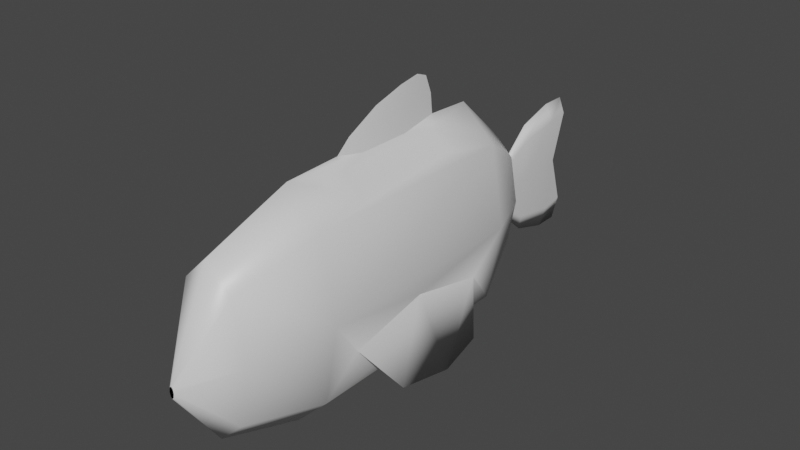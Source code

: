# Source: Fish.blend  (saved by Blender 2.93.21; exported with 4.5.12 LTS)
import bpy
from mathutils import Matrix  # noqa: F401  (used for matrix-valued properties, if any)

bpy.ops.wm.read_factory_settings(use_empty=True)
scene = bpy.context.scene
scene.name = 'Scene'

# ---- collections
col_collection = bpy.data.collections.new('Collection'); scene.collection.children.link(col_collection)

# ---- materials (node trees are filled in below, after node groups)
mat_material = bpy.data.materials.new('Material')
mat_material.alpha_threshold = 0.0
mat_material.use_transparent_shadow = False
mat_material.line_color = (0.0, 0.0, 0.0, 1.0)

# ---- material node trees
mat_material.use_nodes = True; mat_material.node_tree.nodes.clear()
_N = mat_material.node_tree.nodes; _L = mat_material.node_tree.links
n0 = _N.new('ShaderNodeOutputMaterial'); n0.name = 'Material Output'; n0.location = (300, 300)
n1 = _N.new('ShaderNodeBsdfPrincipled'); n1.name = 'Principled BSDF'; n1.location = (10, 300)
n1.distribution = 'GGX'
n1.subsurface_method = 'BURLEY'
n1.inputs[2].default_value = 0.4
n1.inputs[3].default_value = 1.45
n1.inputs[27].default_value = (0.0, 0.0, 0.0, 1.0)
n1.inputs[28].default_value = 1.0
_L.new(n1.outputs[0], n0.inputs[0])
n0.is_active_output = True

# ---- world
world_world = bpy.data.worlds.new('World'); scene.world = world_world
world_world.use_nodes = True; world_world.node_tree.nodes.clear()
_N = world_world.node_tree.nodes; _L = world_world.node_tree.links
n0 = _N.new('ShaderNodeOutputWorld'); n0.name = 'World Output'; n0.location = (300, 300)
n1 = _N.new('ShaderNodeBackground'); n1.name = 'Background'; n1.location = (10, 300)
n1.inputs[0].default_value = (0.05088, 0.05088, 0.05088, 1.0)
_L.new(n1.outputs[0], n0.inputs[0])
n0.is_active_output = True
world_world.color = (0.05088, 0.05088, 0.05088)
world_world.use_sun_shadow = False
world_world.sun_shadow_jitter_overblur = 0.0

# ---- meshes
me_cube = bpy.data.meshes.new('Cube')
me_cube.from_pydata([(0.3014, 1.0, 0.7071), (0.3014, -1.0, 0.7071), (0.4262, 1.0, 0.0), (0.4262, -1.0, -1.192e-07), (0.3014, 1.0, -0.7071), (0.3014, -1.0, -0.7071), (0.1685, 1.481, 0.3952), (0.2382, 1.481, 6.431e-08), (0.1685, 1.481, -0.3952), (0.02092, 1.686, 0.2201), (0.02958, 1.686, 6.321e-08), (0.02092, 1.686, -0.2201), (-0.02092, 1.686, -0.2201), (-0.02958, 1.686, 6.321e-08), (-0.02092, 1.686, 0.2201), (-0.04257, 1.918, -0.3468), (-0.03765, 1.918, 0.01564), (-0.04257, 1.918, 0.3781), (-0.0403, 2.34, -0.4161), (-0.03443, 2.204, 0.01564), (-0.0403, 2.34, 0.4474), (0.2189, -1.758, 0.5135), (0.3095, -1.758, -1.113e-07), (0.2189, -1.758, -0.5135), (0.01495, -2.138, -0.1559), (-0.01495, -2.138, -0.08575), (-0.02115, -2.138, -0.1208), (-0.01495, -2.138, -0.1559), (0.02115, -2.138, -0.1208), (0.01495, -2.138, -0.08575), (0.3614, -0.7153, -0.3672), (0.3614, 0.7153, -0.3672), (0.3614, 0.7153, -0.3672), (0.3614, -0.7153, -0.3672), (0.3712, -5.745e-08, -0.2034), (0.3516, 6.252e-09, -0.5448), (0.5915, 0.07989, -0.8455), (0.5751, 0.4466, -0.744), (0.5751, -0.4466, -0.744), (0.07347, 0.5125, 0.9286), (0.2279, 0.5125, 0.7785), (0.2279, -0.5125, 0.7785), (0.07347, -0.5125, 0.9286), (0.03697, 0.2213, 0.9814), (0.03697, -0.262, 0.9814), (0.01907, 0.3071, 1.195), (0.01907, -0.1972, 1.127), (0.0, 1.0, 1.0), (0.0, -1.0, 1.0), (-0.3014, 1.0, 0.7071), (-0.3014, -1.0, 0.7071), (-0.4262, 1.0, 0.0), (-0.4262, -1.0, -1.192e-07), (-0.3014, 1.0, -0.7071), (-0.3014, -1.0, -0.7071), (0.0, 1.0, -1.0), (0.0, -1.0, -1.0), (0.0, 1.481, 0.559), (-0.1685, 1.481, 0.3952), (-0.2382, 1.481, 6.431e-08), (-0.1685, 1.481, -0.3952), (0.0, 1.481, -0.559), (0.0, 1.686, 0.3113), (-0.02092, 1.686, 0.2201), (-0.02092, 1.686, -0.2201), (0.0, 1.686, -0.3113), (0.02092, 1.686, -0.2201), (0.02092, 1.686, 0.2201), (0.0, 1.913, 0.5126), (0.0, 1.913, -0.5126), (0.03329, 1.89, -0.3689), (0.02837, 1.89, -0.0064), (0.03329, 1.89, 0.3561), (0.0, 2.247, 0.6106), (0.0, 2.247, -0.6106), (0.03102, 2.311, -0.4381), (0.02516, 2.176, -0.0064), (0.03102, 2.311, 0.4253), (0.0, 2.476, 0.6106), (0.01074, 2.546, 0.441), (0.01074, 2.41, 0.009235), (0.01074, 2.546, -0.4225), (0.0, 2.476, -0.6106), (-0.2189, -1.758, 0.5135), (0.0, -1.758, 0.7262), (-0.3095, -1.758, -1.113e-07), (-0.2189, -1.758, -0.5135), (0.0, -1.758, -0.7262), (0.0, -2.138, -0.1705), (-0.01495, -2.138, -0.1559), (0.01495, -2.138, -0.08575), (0.02115, -2.138, -0.1208), (0.0, -2.138, -0.07121), (0.01495, -2.138, -0.1559), (-0.02115, -2.138, -0.1208), (-0.01495, -2.138, -0.08575), (-0.3614, -0.7153, -0.3672), (-0.3614, 0.7153, -0.3672), (-0.3614, 0.7153, -0.3672), (-0.3614, -0.7153, -0.3672), (-0.3712, -5.745e-08, -0.2034), (-0.3516, 6.252e-09, -0.5448), (-0.5915, 0.07989, -0.8455), (-0.5751, 0.4466, -0.744), (-0.5751, -0.4466, -0.744), (-0.07347, 0.5125, 0.9286), (-0.2279, 0.5125, 0.7785), (-0.2279, -0.5125, 0.7785), (-0.07347, -0.5125, 0.9286), (0.0, 0.5927, 1.018), (0.0, -0.4919, 1.018), (-0.03697, 0.2213, 0.9814), (-0.03697, -0.262, 0.9814), (0.0, 0.574, 1.195), (0.0, -0.3654, 1.127), (-0.01907, 0.3071, 1.195), (-0.01907, -0.1972, 1.195), (0.0, 0.5127, 1.353), (0.0, -0.06719, 1.28), (0.0, 0.408, 1.392), (0.0, 0.2195, 1.361)], [], [(1, 0, 40, 41), (0, 1, 3, 2), (4, 5, 56, 55), (3, 5, 33, 30), (5, 3, 22, 23), (0, 2, 7, 6), (47, 0, 6, 57), (2, 4, 8, 7), (4, 55, 61, 8), (7, 8, 11, 10), (57, 6, 9, 62), (8, 61, 65, 11), (6, 7, 10, 9), (17, 68, 73, 20), (13, 14, 17, 16), (65, 12, 15, 69), (14, 62, 68, 17), (12, 13, 16, 15), (15, 16, 19, 18), (16, 17, 20, 19), (69, 15, 18, 74), (20, 73, 78, 79), (18, 19, 80, 81), (19, 20, 79, 80), (74, 18, 81, 82), (56, 5, 23, 87), (3, 1, 21, 22), (1, 48, 84, 21), (29, 92, 25, 26, 27, 88, 24, 28), (87, 23, 24, 88), (21, 84, 92, 29), (22, 21, 29, 28), (23, 22, 28, 24), (31, 34, 36, 37), (2, 3, 30, 34, 31), (5, 4, 32, 35, 33), (4, 2, 31, 32), (30, 33, 38), (34, 30, 38, 36), (35, 32, 37, 36), (32, 31, 37), (33, 35, 36, 38), (39, 42, 41, 40), (48, 1, 41, 42), (39, 47, 109, 43), (0, 47, 39, 40), (110, 44, 46, 114), (48, 42, 44, 110), (42, 39, 43, 44), (45, 113, 117, 119), (46, 118, 114), (43, 109, 113, 45), (44, 43, 45, 46), (46, 45, 119, 120), (50, 107, 106, 49), (49, 51, 52, 50), (53, 55, 56, 54), (52, 96, 99, 54), (54, 86, 85, 52), (49, 58, 59, 51), (47, 57, 58, 49), (51, 59, 60, 53), (53, 60, 61, 55), (59, 13, 64, 60), (57, 62, 63, 58), (60, 64, 65, 61), (58, 63, 13, 59), (72, 77, 73, 68), (10, 71, 72, 67), (65, 69, 70, 66), (67, 72, 68, 62), (66, 70, 71, 10), (70, 75, 76, 71), (71, 76, 77, 72), (69, 74, 75, 70), (77, 79, 78, 73), (75, 81, 80, 76), (76, 80, 79, 77), (74, 82, 81, 75), (56, 87, 86, 54), (52, 85, 83, 50), (50, 83, 84, 48), (95, 94, 89, 88, 93, 91, 90, 92), (87, 88, 89, 86), (83, 95, 92, 84), (85, 94, 95, 83), (86, 89, 94, 85), (97, 103, 102, 100), (51, 97, 100, 96, 52), (54, 99, 101, 98, 53), (53, 98, 97, 51), (96, 104, 99), (100, 102, 104, 96), (101, 102, 103, 98), (98, 103, 97), (99, 104, 102, 101), (105, 106, 107, 108), (48, 108, 107, 50), (105, 111, 109, 47), (49, 106, 105, 47), (110, 114, 116, 112), (48, 110, 112, 108), (108, 112, 111, 105), (115, 119, 117, 113), (118, 116, 114), (111, 115, 113, 109), (112, 116, 115, 111), (116, 120, 119, 115), (46, 120, 118), (118, 120, 116)])
me_cube.polygons.foreach_set('use_smooth', [True] * 110)
_k = set([(10, 66), (10, 67), (12, 13), (12, 65), (13, 14), (14, 62), (30, 34), (31, 34), (32, 35), (33, 35), (43, 44), (43, 109), (44, 110), (62, 67), (65, 66), (78, 79), (79, 80), (80, 81), (81, 82), (109, 111), (109, 113), (110, 112), (110, 114), (111, 112), (113, 117), (114, 118), (117, 119), (118, 120), (119, 120)])
me_cube.attributes.new('sharp_edge', 'BOOLEAN', 'EDGE').data.foreach_set('value', [ (min(e.vertices), max(e.vertices)) in _k for e in me_cube.edges])
_uv = me_cube.uv_layers.new(name='UVMap')
_uv.uv.foreach_set('vector', [0.875, 1.0, 0.875, 0.5, 0.883, 0.5319, 0.883, 0.9681, 0.875, 0.5, 0.875, 1.0, 0.75, 1.0, 0.75, 0.5, 0.625, 0.5, 0.625, 1.0, 0.5, 1.0, 0.5, 0.5, 0.75, 1.0, 0.625, 1.0, 0.625, 1.0, 0.75, 1.0, 0.625, 1.0, 0.75, 1.0, 0.75, 1.0, 0.625, 1.0, 0.875, 0.5, 0.75, 0.5, 0.75, 0.5, 0.875, 0.5, 1.0, 0.5, 0.875, 0.5, 0.875, 0.5, 1.0, 0.5, 0.75, 0.5, 0.625, 0.5, 0.625, 0.5, 0.75, 0.5, 0.625, 0.5, 0.5, 0.5, 0.5, 0.5, 0.625, 0.5, 0.75, 0.5, 0.625, 0.5, 0.625, 0.5, 0.75, 0.5, 1.0, 0.5, 0.875, 0.5, 0.875, 0.5, 1.0, 0.5, 0.625, 0.5, 0.5, 0.5, 0.5, 0.5, 0.625, 0.5, 0.875, 0.5, 0.75, 0.5, 0.75, 0.5, 0.875, 0.5, 0.125, 0.5, 0.0, 0.5, 0.0, 0.5, 0.125, 0.5, 0.25, 0.5, 0.125, 0.5, 0.125, 0.5, 0.25, 0.5, 0.5, 0.5, 0.375, 0.5, 0.375, 0.5, 0.5, 0.5, 0.125, 0.5, 0.0, 0.5, 0.0, 0.5, 0.125, 0.5, 0.375, 0.5, 0.25, 0.5, 0.25, 0.5, 0.375, 0.5, 0.375, 0.5, 0.25, 0.5, 0.25, 0.5, 0.375, 0.5, 0.25, 0.5, 0.125, 0.5, 0.125, 0.5, 0.25, 0.5, 0.5, 0.5, 0.375, 0.5, 0.375, 0.5, 0.5, 0.5, 0.125, 0.5, 0.0, 0.5, 0.0, 0.5, 0.125, 0.5, 0.375, 0.5, 0.25, 0.5, 0.25, 0.5, 0.375, 0.5, 0.25, 0.5, 0.125, 0.5, 0.125, 0.5, 0.25, 0.5, 0.5, 0.5, 0.375, 0.5, 0.375, 0.5, 0.5, 0.5, 0.5, 1.0, 0.625, 1.0, 0.625, 1.0, 0.5, 1.0, 0.75, 1.0, 0.875, 1.0, 0.875, 1.0, 0.75, 1.0, 0.875, 1.0, 1.0, 1.0, 1.0, 1.0, 0.875, 1.0, 0.4197, 0.4197, 0.25, 0.49, 0.08029, 0.4197, 0.01, 0.25, 0.08029, 0.08029, 0.25, 0.01, 0.4197, 0.08029, 0.49, 0.25, 0.5, 1.0, 0.625, 1.0, 0.625, 1.0, 0.5, 1.0, 0.875, 1.0, 1.0, 1.0, 1.0, 1.0, 0.875, 1.0, 0.75, 1.0, 0.875, 1.0, 0.875, 1.0, 0.75, 1.0, 0.625, 1.0, 0.75, 1.0, 0.75, 1.0, 0.625, 1.0, 0.75, 0.5, 0.75, 0.75, 0.75, 0.75, 0.75, 0.5, 0.75, 0.5, 0.75, 1.0, 0.75, 1.0, 0.75, 0.75, 0.75, 0.5, 0.625, 1.0, 0.625, 0.5, 0.625, 0.5, 0.625, 0.75, 0.625, 1.0, 0.625, 0.5, 0.75, 0.5, 0.75, 0.5, 0.625, 0.5, 0.75, 1.0, 0.625, 1.0, 0.75, 1.0, 0.75, 0.75, 0.75, 1.0, 0.75, 1.0, 0.75, 0.75, 0.625, 0.75, 0.625, 0.5, 0.625, 0.5, 0.625, 0.75, 0.625, 0.5, 0.75, 0.5, 0.625, 0.5, 0.625, 1.0, 0.625, 0.75, 0.625, 0.75, 0.625, 1.0, 0.992, 0.5319, 0.992, 0.9681, 0.883, 0.9681, 0.883, 0.5319, 1.0, 1.0, 0.875, 1.0, 0.883, 0.9681, 0.992, 0.9681, 0.992, 0.5319, 1.0, 0.5, 1.0, 0.5, 0.992, 0.5319, 0.875, 0.5, 1.0, 0.5, 0.992, 0.5319, 0.883, 0.5319, 1.0, 1.0, 0.992, 0.9681, 0.992, 0.9681, 1.0, 1.0, 1.0, 1.0, 0.992, 0.9681, 0.992, 0.9681, 1.0, 1.0, 0.992, 0.9681, 0.992, 0.5319, 0.992, 0.5319, 0.992, 0.9681, 0.992, 0.5319, 1.0, 0.5, 1.0, 0.5, 0.992, 0.5319, 0.992, 0.9681, 1.0, 1.0, 1.0, 1.0, 0.992, 0.5319, 1.0, 0.5, 1.0, 0.5, 0.992, 0.5319, 0.992, 0.9681, 0.992, 0.5319, 0.992, 0.5319, 0.992, 0.9681, 0.992, 0.9681, 0.992, 0.5319, 0.992, 0.5319, 0.992, 0.9681, 0.875, 1.0, 0.883, 0.9681, 0.883, 0.5319, 0.875, 0.5, 0.875, 0.5, 0.75, 0.5, 0.75, 1.0, 0.875, 1.0, 0.625, 0.5, 0.5, 0.5, 0.5, 1.0, 0.625, 1.0, 0.75, 1.0, 0.75, 1.0, 0.625, 1.0, 0.625, 1.0, 0.625, 1.0, 0.625, 1.0, 0.75, 1.0, 0.75, 1.0, 0.875, 0.5, 0.875, 0.5, 0.75, 0.5, 0.75, 0.5, 1.0, 0.5, 1.0, 0.5, 0.875, 0.5, 0.875, 0.5, 0.75, 0.5, 0.75, 0.5, 0.625, 0.5, 0.625, 0.5, 0.625, 0.5, 0.625, 0.5, 0.5, 0.5, 0.5, 0.5, 0.75, 0.5, 0.75, 0.5, 0.625, 0.5, 0.625, 0.5, 1.0, 0.5, 1.0, 0.5, 0.875, 0.5, 0.875, 0.5, 0.625, 0.5, 0.625, 0.5, 0.5, 0.5, 0.5, 0.5, 0.875, 0.5, 0.875, 0.5, 0.75, 0.5, 0.75, 0.5, 0.125, 0.5, 0.125, 0.5, 0.0, 0.5, 0.0, 0.5, 0.25, 0.5, 0.25, 0.5, 0.125, 0.5, 0.125, 0.5, 0.5, 0.5, 0.5, 0.5, 0.375, 0.5, 0.375, 0.5, 0.125, 0.5, 0.125, 0.5, 0.0, 0.5, 0.0, 0.5, 0.375, 0.5, 0.375, 0.5, 0.25, 0.5, 0.25, 0.5, 0.375, 0.5, 0.375, 0.5, 0.25, 0.5, 0.25, 0.5, 0.25, 0.5, 0.25, 0.5, 0.125, 0.5, 0.125, 0.5, 0.5, 0.5, 0.5, 0.5, 0.375, 0.5, 0.375, 0.5, 0.125, 0.5, 0.125, 0.5, 0.0, 0.5, 0.0, 0.5, 0.375, 0.5, 0.375, 0.5, 0.25, 0.5, 0.25, 0.5, 0.25, 0.5, 0.25, 0.5, 0.125, 0.5, 0.125, 0.5, 0.5, 0.5, 0.5, 0.5, 0.375, 0.5, 0.375, 0.5, 0.5, 1.0, 0.5, 1.0, 0.625, 1.0, 0.625, 1.0, 0.75, 1.0, 0.75, 1.0, 0.875, 1.0, 0.875, 1.0, 0.875, 1.0, 0.875, 1.0, 1.0, 1.0, 1.0, 1.0, 0.4197, 0.4197, 0.49, 0.25, 0.4197, 0.08029, 0.25, 0.01, 0.08029, 0.08029, 0.01, 0.25, 0.08029, 0.4197, 0.25, 0.49, 0.5, 1.0, 0.5, 1.0, 0.625, 1.0, 0.625, 1.0, 0.875, 1.0, 0.875, 1.0, 1.0, 1.0, 1.0, 1.0, 0.75, 1.0, 0.75, 1.0, 0.875, 1.0, 0.875, 1.0, 0.625, 1.0, 0.625, 1.0, 0.75, 1.0, 0.75, 1.0, 0.75, 0.5, 0.75, 0.5, 0.75, 0.75, 0.75, 0.75, 0.75, 0.5, 0.75, 0.5, 0.75, 0.75, 0.75, 1.0, 0.75, 1.0, 0.625, 1.0, 0.625, 1.0, 0.625, 0.75, 0.625, 0.5, 0.625, 0.5, 0.625, 0.5, 0.625, 0.5, 0.75, 0.5, 0.75, 0.5, 0.75, 1.0, 0.75, 1.0, 0.625, 1.0, 0.75, 0.75, 0.75, 0.75, 0.75, 1.0, 0.75, 1.0, 0.625, 0.75, 0.625, 0.75, 0.625, 0.5, 0.625, 0.5, 0.625, 0.5, 0.625, 0.5, 0.75, 0.5, 0.625, 1.0, 0.625, 1.0, 0.625, 0.75, 0.625, 0.75, 0.992, 0.5319, 0.883, 0.5319, 0.883, 0.9681, 0.992, 0.9681, 1.0, 1.0, 0.992, 0.9681, 0.883, 0.9681, 0.875, 1.0, 0.992, 0.5319, 0.992, 0.5319, 1.0, 0.5, 1.0, 0.5, 0.875, 0.5, 0.883, 0.5319, 0.992, 0.5319, 1.0, 0.5, 1.0, 1.0, 1.0, 1.0, 0.992, 0.9681, 0.992, 0.9681, 1.0, 1.0, 1.0, 1.0, 0.992, 0.9681, 0.992, 0.9681, 0.992, 0.9681, 0.992, 0.9681, 0.992, 0.5319, 0.992, 0.5319, 0.992, 0.5319, 0.992, 0.5319, 1.0, 0.5, 1.0, 0.5, 1.0, 1.0, 0.992, 0.9681, 1.0, 1.0, 0.992, 0.5319, 0.992, 0.5319, 1.0, 0.5, 1.0, 0.5, 0.992, 0.9681, 0.992, 0.9681, 0.992, 0.5319, 0.992, 0.5319, 0.992, 0.9681, 0.992, 0.9681, 0.992, 0.5319, 0.992, 0.5319, 0.992, 0.9681, 0.992, 0.9681, 1.0, 1.0, 1.0, 1.0, 0.992, 0.9681, 0.992, 0.9681])
me_cube.materials.append(mat_material)
me_cube.use_remesh_preserve_volume = False
me_cube.use_remesh_preserve_attributes = False
me_cube.use_mirror_vertex_groups = False
me_cube.update()
arm_armature = bpy.data.armatures.new('Armature')  # bones are not reproduced

# ---- objects
ob_cube = bpy.data.objects.new('Cube', me_cube)
ob_armature = bpy.data.objects.new('Armature', arm_armature)

# ---- transforms, parenting, visibility, modifiers, constraints
ob_cube.parent = ob_armature
ob_cube.location = (0.0, 0.0, 0.0)
ob_cube.lock_rotations_4d = False
ob_cube.empty_display_type = 'ARROWS'
ob_cube.lineart.crease_threshold = 0.0
_vg = ob_cube.vertex_groups.new(name='Bone')
for _i, _w in zip([0, 1, 2, 3, 4, 5, 23, 30, 31, 32, 33, 34, 35, 36, 37, 38, 39, 40, 41, 42, 43, 44, 45, 46, 47, 48, 49, 50, 51, 52, 53, 54, 55, 56, 61, 84, 86, 87, 96, 97, 98, 99, 100, 101, 102, 103, 104, 105, 106, 107, 108, 109, 110, 111, 112, 113, 114, 115, 116, 117, 118, 119, 120], [0.04917, 0.1189, 0.05115, 0.09315, 0.1011, 0.3597, 0.06304, 0.5252, 0.1051, 0.1182, 0.5933, 0.3874, 0.3507, 0.257, 0.2106, 0.4172, 0.1003, 0.08719, 0.1719, 0.217, 0.1482, 0.1994, 0.1534, 0.1893, 0.04647, 0.1453, 0.04917, 0.1189, 0.05115, 0.09315, 0.1011, 0.3597, 0.08647, 0.4975, 0.003842, 0.007107, 0.06304, 0.09847, 0.5252, 0.1051, 0.1182, 0.5933, 0.3874, 0.3507, 0.257, 0.2106, 0.4172, 0.1003, 0.08719, 0.1719, 0.217, 0.1246, 0.1906, 0.1482, 0.1994, 0.1449, 0.1874, 0.1534, 0.1893, 0.1584, 0.1795, 0.1614, 0.1722]): _vg.add([_i], _w, 'REPLACE')
_vg = ob_cube.vertex_groups.new(name='Bone.001')
for _i, _w in zip([1, 3, 5, 21, 22, 23, 24, 25, 26, 27, 28, 29, 30, 33, 34, 35, 36, 37, 38, 39, 40, 41, 42, 43, 44, 45, 46, 48, 50, 52, 54, 56, 83, 84, 85, 86, 87, 88, 89, 90, 91, 92, 93, 94, 95, 96, 99, 100, 101, 102, 103, 104, 105, 106, 107, 108, 109, 110, 111, 112, 113, 114, 115, 116, 117, 118, 119, 120], [0.8378, 0.8843, 0.5877, 0.9703, 0.9891, 0.9277, 0.9894, 0.9922, 0.9909, 0.989, 0.992, 0.9929, 0.3058, 0.2997, 0.1048, 0.1383, 0.09252, 0.06593, 0.1924, 0.1442, 0.1606, 0.57, 0.5201, 0.2562, 0.3776, 0.262, 0.3433, 0.7907, 0.8378, 0.8843, 0.5877, 0.4437, 0.9703, 0.9608, 0.9891, 0.9277, 0.8885, 0.9879, 0.9894, 0.992, 0.9904, 0.9928, 0.9888, 0.9918, 0.9929, 0.3058, 0.2997, 0.1048, 0.1383, 0.09252, 0.06593, 0.1924, 0.1442, 0.1606, 0.57, 0.5201, 0.1986, 0.4582, 0.2562, 0.3776, 0.2304, 0.359, 0.262, 0.3433, 0.2618, 0.3314, 0.2798, 0.306]): _vg.add([_i], _w, 'REPLACE')
_vg = ob_cube.vertex_groups.new(name='Bone.002')
for _i, _w in zip([0, 1, 2, 3, 4, 5, 6, 8, 30, 31, 32, 33, 34, 35, 36, 37, 38, 39, 40, 41, 42, 43, 44, 45, 46, 47, 48, 49, 50, 51, 52, 53, 54, 55, 56, 57, 58, 60, 61, 96, 97, 98, 99, 100, 101, 102, 103, 104, 105, 106, 107, 108, 109, 110, 111, 112, 113, 114, 115, 116, 117, 118, 119, 120], [0.194, 0.05364, 0.1057, 0.05017, 0.3774, 0.1028, 0.03134, 0.06665, 0.1459, 0.5372, 0.6378, 0.1023, 0.4008, 0.3835, 0.5423, 0.5342, 0.3282, 0.3347, 0.2482, 0.1142, 0.1285, 0.2764, 0.2001, 0.2814, 0.2262, 0.3582, 0.04569, 0.194, 0.05364, 0.1057, 0.05017, 0.3774, 0.1028, 0.5048, 0.08518, 0.07705, 0.03134, 0.06665, 0.1048, 0.1459, 0.5372, 0.6378, 0.1023, 0.4008, 0.3835, 0.5423, 0.5342, 0.3282, 0.3347, 0.2482, 0.1142, 0.1285, 0.3191, 0.17, 0.2764, 0.2001, 0.2992, 0.2211, 0.2814, 0.2262, 0.2819, 0.2393, 0.2745, 0.2559]): _vg.add([_i], _w, 'REPLACE')
_vg = ob_cube.vertex_groups.new(name='Bone.003')
for _i, _w in zip([0, 2, 4, 6, 7, 8, 9, 11, 12, 14, 15, 16, 17, 18, 20, 31, 32, 34, 35, 36, 37, 38, 39, 40, 41, 42, 43, 44, 45, 46, 47, 49, 51, 53, 55, 57, 58, 59, 60, 61, 62, 63, 64, 65, 66, 67, 68, 69, 70, 71, 72, 73, 74, 75, 77, 78, 79, 80, 81, 82, 97, 98, 100, 101, 102, 103, 104, 105, 106, 107, 108, 109, 110, 111, 112, 113, 114, 115, 116, 117, 118, 119, 120], [0.7377, 0.8648, 0.5532, 0.7767, 0.8861, 0.804, 0.1455, 0.4776, 0.2517, 0.1007, 0.1518, 0.05677, 0.06826, 0.06656, 0.02156, 0.3445, 0.2214, 0.1057, 0.1238, 0.1055, 0.1852, 0.06078, 0.4043, 0.4849, 0.1383, 0.1291, 0.3067, 0.2142, 0.2915, 0.2319, 0.5477, 0.7377, 0.8648, 0.5532, 0.4185, 0.7389, 0.7767, 0.8861, 0.804, 0.7875, 0.1553, 0.1455, 0.4776, 0.4451, 0.2517, 0.1007, 0.06877, 0.1278, 0.1518, 0.05677, 0.06826, 0.03454, 0.07585, 0.06656, 0.02156, 0.02531, 0.02433, 0.007372, 0.06472, 0.06888, 0.3445, 0.2214, 0.1057, 0.1238, 0.1055, 0.1852, 0.06078, 0.4043, 0.4849, 0.1383, 0.1291, 0.3441, 0.174, 0.3067, 0.2142, 0.313, 0.2234, 0.2915, 0.2319, 0.2864, 0.2402, 0.2733, 0.2555]): _vg.add([_i], _w, 'REPLACE')
_vg = ob_cube.vertex_groups.new(name='Bone.004')
for _i, _w in zip([0, 6, 7, 8, 9, 10, 11, 12, 13, 14, 15, 16, 17, 18, 19, 20, 47, 49, 57, 58, 59, 60, 61, 62, 63, 64, 65, 66, 67, 68, 69, 70, 71, 72, 73, 74, 75, 76, 77, 78, 79, 80, 81, 82], [0.007514, 0.1744, 0.09944, 0.12, 0.8462, 0.9879, 0.5084, 0.739, 0.996, 0.8911, 0.8424, 0.9405, 0.9268, 0.9308, 0.9798, 0.9617, 0.003777, 0.007514, 0.1692, 0.1744, 0.09944, 0.12, 0.09335, 0.8319, 0.8462, 0.5084, 0.5384, 0.739, 0.8911, 0.9261, 0.8673, 0.8424, 0.9405, 0.9268, 0.9547, 0.9212, 0.9308, 0.9798, 0.9617, 0.9597, 0.9603, 0.9699, 0.9327, 0.9284]): _vg.add([_i], _w, 'REPLACE')
_m = ob_cube.modifiers.new('Armature', 'ARMATURE')
_m.object = ob_armature
ob_armature.location = (0.0, 0.0, 0.0)

# ---- collection membership
col_collection.objects.link(ob_cube)
col_collection.objects.link(ob_armature)

# ---- scene / render settings (as saved in the file)
scene.frame_start = 1; scene.frame_end = 250; scene.frame_set(1)
scene.render.engine = 'BLENDER_EEVEE_NEXT'
scene.cycles.use_denoising = False
scene.cycles.samples = 128
scene.cycles.sampling_pattern = 'TABULATED_SOBOL'
scene.cycles.use_adaptive_sampling = False
scene.cycles.use_light_tree = False
scene.view_settings.view_transform = 'Filmic'
bpy.context.view_layer.update()

# ---- added for rendering (the .blend has no active camera and no usable light): camera, sun
cam_auto = bpy.data.cameras.new('AutoCamera')
cam_auto.lens = 50.0
cam_auto.sensor_width = 36.0
cam_auto.clip_end = 1000.0
ob_auto_camera = bpy.data.objects.new('AutoCamera', cam_auto)
scene.collection.objects.link(ob_auto_camera)
ob_auto_camera.location = (4.98771, -5.7813, 4.18608)
ob_auto_camera.rotation_euler = (1.09748, -7.21219e-08, 0.694738)
scene.camera = ob_auto_camera
light_auto_sun = bpy.data.lights.new('AutoSun', 'SUN')
light_auto_sun.energy = 3.0
light_auto_sun.angle = 0.0523599
ob_auto_sun = bpy.data.objects.new('AutoSun', light_auto_sun)
scene.collection.objects.link(ob_auto_sun)
ob_auto_sun.rotation_euler = (0.872665, 0.174533, 0.523599)
bpy.context.view_layer.update()
